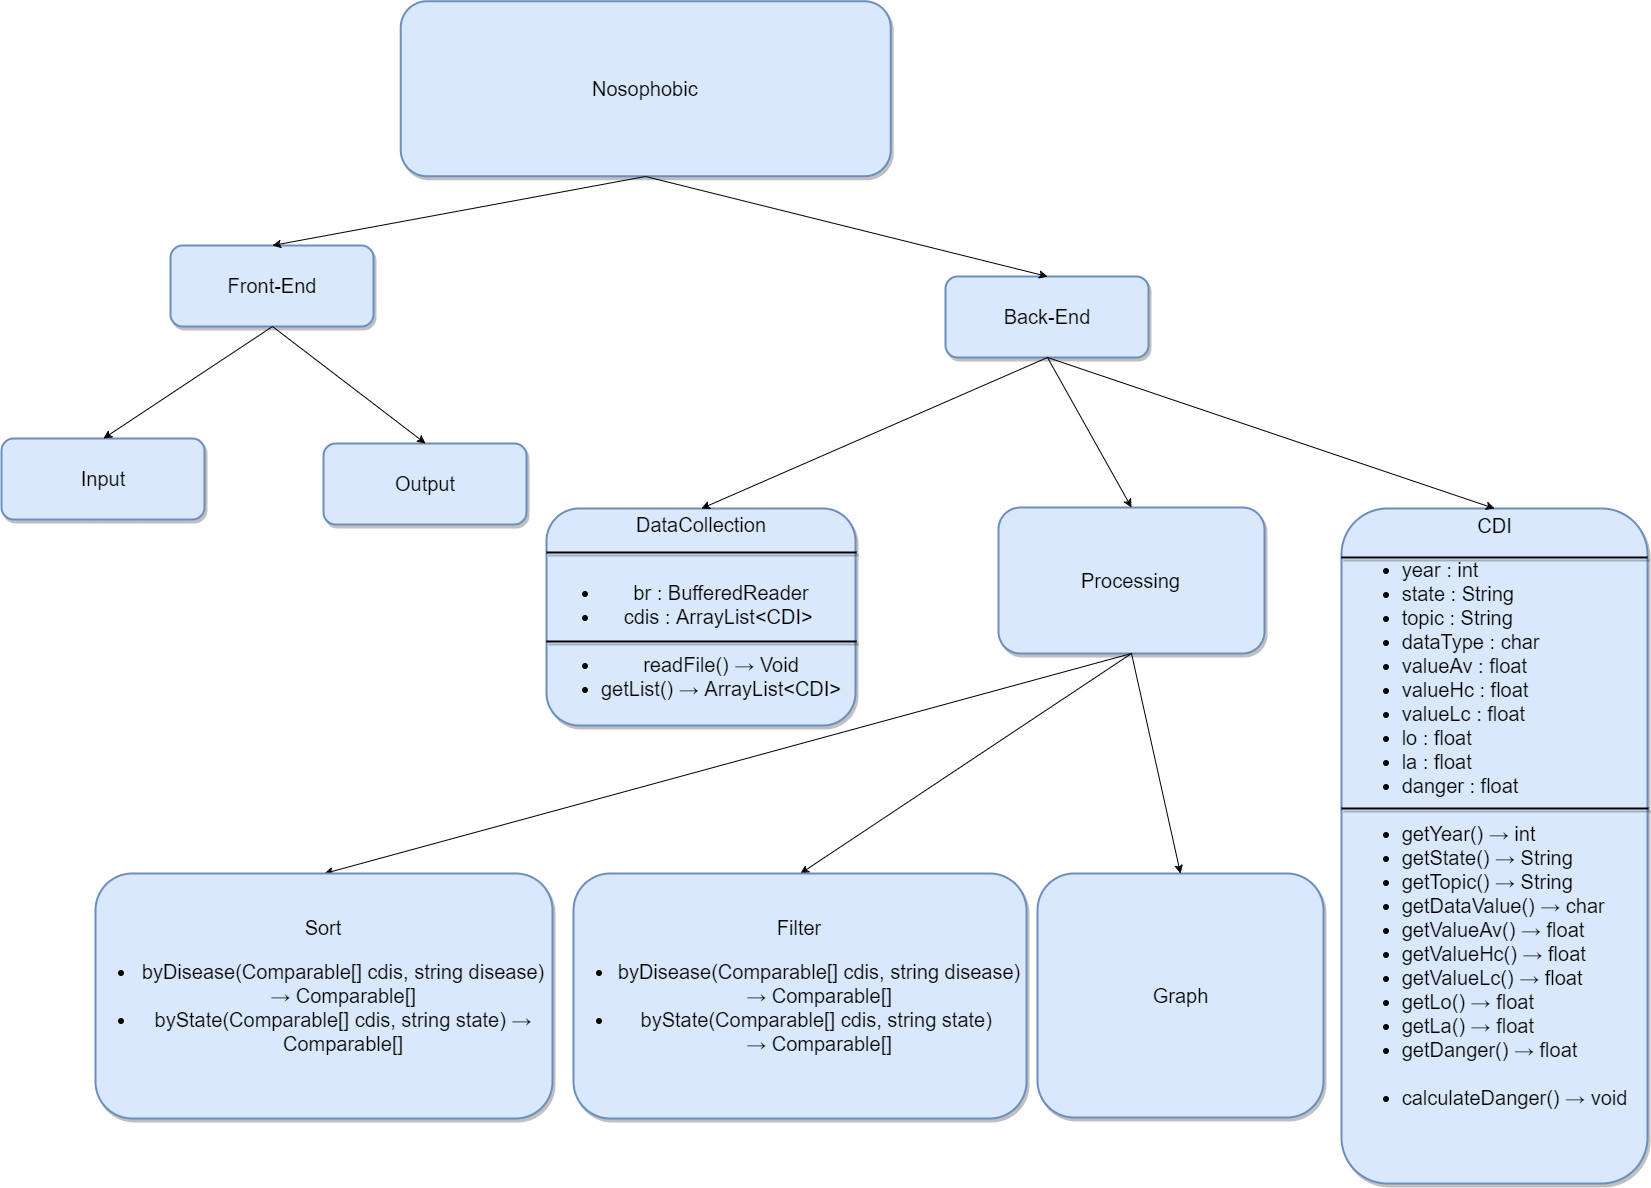

The diagram above was exported from draw.io. Its source (the exported page's mxGraphModel, read from the mxfile embedded in the PNG):
<mxGraphModel dx="2066" dy="1226" grid="0" gridSize="10" guides="1" tooltips="1" connect="1" arrows="1" fold="1" page="0" pageScale="1.5" pageWidth="826" pageHeight="1169" background="none" math="0" shadow="0">
  <root>
    <mxCell id="0" style=";html=1;" />
    <mxCell id="1" style=";html=1;" parent="0" />
    <mxCell id="17" value="Nosophobic" style="rounded=1;fillColor=#dae8fc;gradientDirection=north;fontFamily=Helvetica;fontSize=20;fontColor=#000000;fontStyle=0;shadow=1;strokeColor=#6c8ebf;html=1;strokeWidth=2;" parent="1" vertex="1">
      <mxGeometry x="312.23000000000013" y="-192.25000000000009" width="489.99999999999994" height="175.00000000000017" as="geometry" />
    </mxCell>
    <mxCell id="7a19fb936ee02d4f-34" value="Back-End" style="whiteSpace=wrap;html=1;rounded=1;shadow=1;strokeWidth=2;fontSize=20;fillColor=#dae8fc;strokeColor=#6c8ebf;" vertex="1" parent="1">
      <mxGeometry x="857" y="83" width="203" height="81" as="geometry" />
    </mxCell>
    <mxCell id="7a19fb936ee02d4f-38" value="Front-End" style="whiteSpace=wrap;html=1;rounded=1;shadow=1;strokeWidth=2;fontSize=20;fillColor=#dae8fc;strokeColor=#6c8ebf;" vertex="1" parent="1">
      <mxGeometry x="82" y="52" width="203" height="81" as="geometry" />
    </mxCell>
    <mxCell id="7a19fb936ee02d4f-39" value="Input" style="whiteSpace=wrap;html=1;rounded=1;shadow=1;strokeWidth=2;fontSize=20;fillColor=#dae8fc;strokeColor=#6c8ebf;" vertex="1" parent="1">
      <mxGeometry x="-87" y="245" width="203" height="81" as="geometry" />
    </mxCell>
    <mxCell id="7a19fb936ee02d4f-40" value="Output" style="whiteSpace=wrap;html=1;rounded=1;shadow=1;strokeWidth=2;fontSize=20;fillColor=#dae8fc;strokeColor=#6c8ebf;" vertex="1" parent="1">
      <mxGeometry x="235" y="250" width="203" height="81" as="geometry" />
    </mxCell>
    <mxCell id="7a19fb936ee02d4f-41" value="" style="endArrow=classic;html=1;fontSize=20;exitX=0.5;exitY=1;entryX=0.5;entryY=0;" edge="1" parent="1" source="17" target="7a19fb936ee02d4f-38">
      <mxGeometry width="50" height="50" relative="1" as="geometry">
        <mxPoint x="557" y="72" as="sourcePoint" />
        <mxPoint x="607" y="22" as="targetPoint" />
      </mxGeometry>
    </mxCell>
    <mxCell id="7a19fb936ee02d4f-42" value="" style="endArrow=classic;html=1;fontSize=20;exitX=0.5;exitY=1;entryX=0.5;entryY=0;" edge="1" parent="1" source="17" target="7a19fb936ee02d4f-34">
      <mxGeometry width="50" height="50" relative="1" as="geometry">
        <mxPoint x="-77" y="415" as="sourcePoint" />
        <mxPoint x="-27" y="365" as="targetPoint" />
      </mxGeometry>
    </mxCell>
    <mxCell id="7a19fb936ee02d4f-44" value="" style="endArrow=classic;html=1;fontSize=20;exitX=0.5;exitY=1;entryX=0.5;entryY=0;" edge="1" parent="1" source="7a19fb936ee02d4f-38" target="7a19fb936ee02d4f-39">
      <mxGeometry width="50" height="50" relative="1" as="geometry">
        <mxPoint x="-57" y="435" as="sourcePoint" />
        <mxPoint x="-7" y="385" as="targetPoint" />
      </mxGeometry>
    </mxCell>
    <mxCell id="7a19fb936ee02d4f-45" value="" style="endArrow=classic;html=1;fontSize=20;exitX=0.5;exitY=1;entryX=0.5;entryY=0;" edge="1" parent="1" source="7a19fb936ee02d4f-38" target="7a19fb936ee02d4f-40">
      <mxGeometry width="50" height="50" relative="1" as="geometry">
        <mxPoint x="-47" y="445" as="sourcePoint" />
        <mxPoint x="47" y="418" as="targetPoint" />
      </mxGeometry>
    </mxCell>
    <mxCell id="7a19fb936ee02d4f-47" value="&lt;div style=&quot;text-align: center&quot;&gt;CDI&lt;/div&gt;&lt;div style=&quot;text-align: left&quot;&gt;&lt;ul&gt;&lt;li&gt;year : int&lt;/li&gt;&lt;li&gt;state : String&lt;/li&gt;&lt;li&gt;topic : String&lt;/li&gt;&lt;li&gt;dataType : char&lt;/li&gt;&lt;li&gt;valueAv : float&lt;/li&gt;&lt;li&gt;valueHc : float&lt;/li&gt;&lt;li&gt;valueLc : float&lt;/li&gt;&lt;li&gt;lo : float&lt;/li&gt;&lt;li&gt;la : float&lt;/li&gt;&lt;li&gt;danger : float&amp;nbsp;&lt;br&gt;&lt;br&gt;&lt;/li&gt;&lt;li&gt;getYear() → int&lt;/li&gt;&lt;li&gt;getState() → String&lt;/li&gt;&lt;li&gt;getTopic() → String&lt;/li&gt;&lt;li&gt;getDataValue() → char&lt;/li&gt;&lt;li&gt;getValueAv() → float&lt;/li&gt;&lt;li&gt;getValueHc() → float&lt;/li&gt;&lt;li&gt;getValueLc() → float&lt;/li&gt;&lt;li&gt;getLo() → float&lt;/li&gt;&lt;li&gt;getLa() → float&lt;/li&gt;&lt;li&gt;getDanger() → float&lt;br&gt;&lt;br&gt;&lt;/li&gt;&lt;li&gt;calculateDanger() → void&lt;/li&gt;&lt;/ul&gt;&lt;div&gt;&lt;br&gt;&lt;/div&gt;&lt;div&gt;&lt;br&gt;&lt;/div&gt;&lt;/div&gt;" style="rounded=1;whiteSpace=wrap;html=1;shadow=1;strokeWidth=2;fontSize=20;fontStyle=0;fillColor=#dae8fc;strokeColor=#6c8ebf;" vertex="1" parent="1">
      <mxGeometry x="1253" y="315" width="306" height="675" as="geometry" />
    </mxCell>
    <mxCell id="7a19fb936ee02d4f-48" value="" style="line;strokeWidth=2;html=1;rounded=1;shadow=1;fontSize=20;" vertex="1" parent="1">
      <mxGeometry x="1253" y="359" width="306" height="10" as="geometry" />
    </mxCell>
    <mxCell id="7a19fb936ee02d4f-49" value="" style="line;strokeWidth=2;html=1;rounded=1;shadow=1;fontSize=20;" vertex="1" parent="1">
      <mxGeometry x="1253" y="610" width="307" height="10" as="geometry" />
    </mxCell>
    <mxCell id="7a19fb936ee02d4f-52" value="DataCollection&lt;div&gt;&lt;br&gt;&lt;div&gt;&lt;ul&gt;&lt;li&gt;br : BufferedReader&lt;br&gt;&lt;/li&gt;&lt;li&gt;cdis : ArrayList&amp;lt;CDI&amp;gt;&amp;nbsp;&lt;br&gt;&lt;br&gt;&lt;/li&gt;&lt;li&gt;readFile() → Void&lt;br&gt;&lt;/li&gt;&lt;li&gt;getList() → ArrayList&amp;lt;CDI&amp;gt;&lt;br&gt;&lt;/li&gt;&lt;/ul&gt;&lt;/div&gt;&lt;/div&gt;" style="rounded=1;whiteSpace=wrap;html=1;shadow=1;strokeWidth=2;fontSize=20;fillColor=#dae8fc;strokeColor=#6c8ebf;" vertex="1" parent="1">
      <mxGeometry x="458" y="315" width="309" height="217" as="geometry" />
    </mxCell>
    <mxCell id="7a19fb936ee02d4f-53" value="" style="line;strokeWidth=2;html=1;rounded=1;shadow=1;fontSize=20;" vertex="1" parent="1">
      <mxGeometry x="458" y="354" width="310" height="10" as="geometry" />
    </mxCell>
    <mxCell id="7a19fb936ee02d4f-54" value="" style="line;strokeWidth=2;html=1;rounded=1;shadow=1;fontSize=20;" vertex="1" parent="1">
      <mxGeometry x="458" y="443" width="310" height="10" as="geometry" />
    </mxCell>
    <mxCell id="7a19fb936ee02d4f-56" value="" style="endArrow=classic;html=1;fontSize=20;entryX=0.5;entryY=0;exitX=0.5;exitY=1;" edge="1" parent="1" source="7a19fb936ee02d4f-34" target="7a19fb936ee02d4f-52">
      <mxGeometry width="50" height="50" relative="1" as="geometry">
        <mxPoint x="913" y="202" as="sourcePoint" />
        <mxPoint x="827" y="577" as="targetPoint" />
      </mxGeometry>
    </mxCell>
    <mxCell id="7a19fb936ee02d4f-57" value="" style="endArrow=classic;html=1;fontSize=20;exitX=0.5;exitY=1;entryX=0.5;entryY=0;" edge="1" parent="1" source="7a19fb936ee02d4f-34" target="7a19fb936ee02d4f-47">
      <mxGeometry width="50" height="50" relative="1" as="geometry">
        <mxPoint x="418" y="1084" as="sourcePoint" />
        <mxPoint x="468" y="1034" as="targetPoint" />
      </mxGeometry>
    </mxCell>
    <mxCell id="7a19fb936ee02d4f-58" value="Processing" style="whiteSpace=wrap;html=1;rounded=1;shadow=1;strokeWidth=2;fontSize=20;fillColor=#dae8fc;strokeColor=#6c8ebf;" vertex="1" parent="1">
      <mxGeometry x="910" y="314" width="266" height="146" as="geometry" />
    </mxCell>
    <mxCell id="7a19fb936ee02d4f-59" value="" style="endArrow=classic;html=1;fontSize=20;exitX=0.5;exitY=1;entryX=0.5;entryY=0;" edge="1" parent="1" source="7a19fb936ee02d4f-34" target="7a19fb936ee02d4f-58">
      <mxGeometry width="50" height="50" relative="1" as="geometry">
        <mxPoint x="418" y="1084" as="sourcePoint" />
        <mxPoint x="468" y="1034" as="targetPoint" />
      </mxGeometry>
    </mxCell>
    <mxCell id="7a19fb936ee02d4f-61" value="" style="endArrow=classic;html=1;fontSize=20;exitX=0.5;exitY=1;entryX=0.5;entryY=0;" edge="1" parent="1" source="7a19fb936ee02d4f-58" target="7a19fb936ee02d4f-65">
      <mxGeometry width="50" height="50" relative="1" as="geometry">
        <mxPoint x="909" y="800" as="sourcePoint" />
        <mxPoint x="959" y="750" as="targetPoint" />
      </mxGeometry>
    </mxCell>
    <mxCell id="7a19fb936ee02d4f-62" value="" style="endArrow=classic;html=1;fontSize=20;exitX=0.5;exitY=1;entryX=0.5;entryY=0;" edge="1" parent="1" source="7a19fb936ee02d4f-58" target="7a19fb936ee02d4f-64">
      <mxGeometry width="50" height="50" relative="1" as="geometry">
        <mxPoint x="843" y="703" as="sourcePoint" />
        <mxPoint x="917.8387096774195" y="623" as="targetPoint" />
      </mxGeometry>
    </mxCell>
    <mxCell id="7a19fb936ee02d4f-64" value="Sort&lt;div&gt;&lt;ul&gt;&lt;li&gt;byDisease(Comparable[] cdis, string disease) → Comparable[]&lt;br&gt;&lt;/li&gt;&lt;li&gt;byState(Comparable[] cdis, string state) → Comparable[]&lt;br&gt;&lt;/li&gt;&lt;/ul&gt;&lt;/div&gt;" style="whiteSpace=wrap;html=1;rounded=1;shadow=1;strokeWidth=2;fontSize=20;fillColor=#dae8fc;strokeColor=#6c8ebf;" vertex="1" parent="1">
      <mxGeometry x="7" y="680" width="457" height="245" as="geometry" />
    </mxCell>
    <mxCell id="7a19fb936ee02d4f-65" value="Filter&lt;div&gt;&lt;ul&gt;&lt;li&gt;byDisease(Comparable[] cdis, string disease) → Comparable[]&lt;br&gt;&lt;/li&gt;&lt;li&gt;byState(Comparable[] cdis, string state) &lt;br&gt;→ Comparable[]&lt;/li&gt;&lt;/ul&gt;&lt;/div&gt;" style="whiteSpace=wrap;html=1;rounded=1;shadow=1;strokeWidth=2;fontSize=20;fillColor=#dae8fc;strokeColor=#6c8ebf;" vertex="1" parent="1">
      <mxGeometry x="485" y="680" width="453" height="245" as="geometry" />
    </mxCell>
    <mxCell id="7a19fb936ee02d4f-66" value="Graph" style="whiteSpace=wrap;html=1;rounded=1;shadow=1;strokeWidth=2;fontSize=20;fillColor=#dae8fc;strokeColor=#6c8ebf;" vertex="1" parent="1">
      <mxGeometry x="949" y="680" width="286" height="244" as="geometry" />
    </mxCell>
    <mxCell id="7a19fb936ee02d4f-67" value="" style="endArrow=classic;html=1;fontSize=20;exitX=0.5;exitY=1;entryX=0.5;entryY=0;" edge="1" parent="1" source="7a19fb936ee02d4f-58" target="7a19fb936ee02d4f-66">
      <mxGeometry width="50" height="50" relative="1" as="geometry">
        <mxPoint x="418" y="1064" as="sourcePoint" />
        <mxPoint x="468" y="1014" as="targetPoint" />
      </mxGeometry>
    </mxCell>
  </root>
</mxGraphModel>